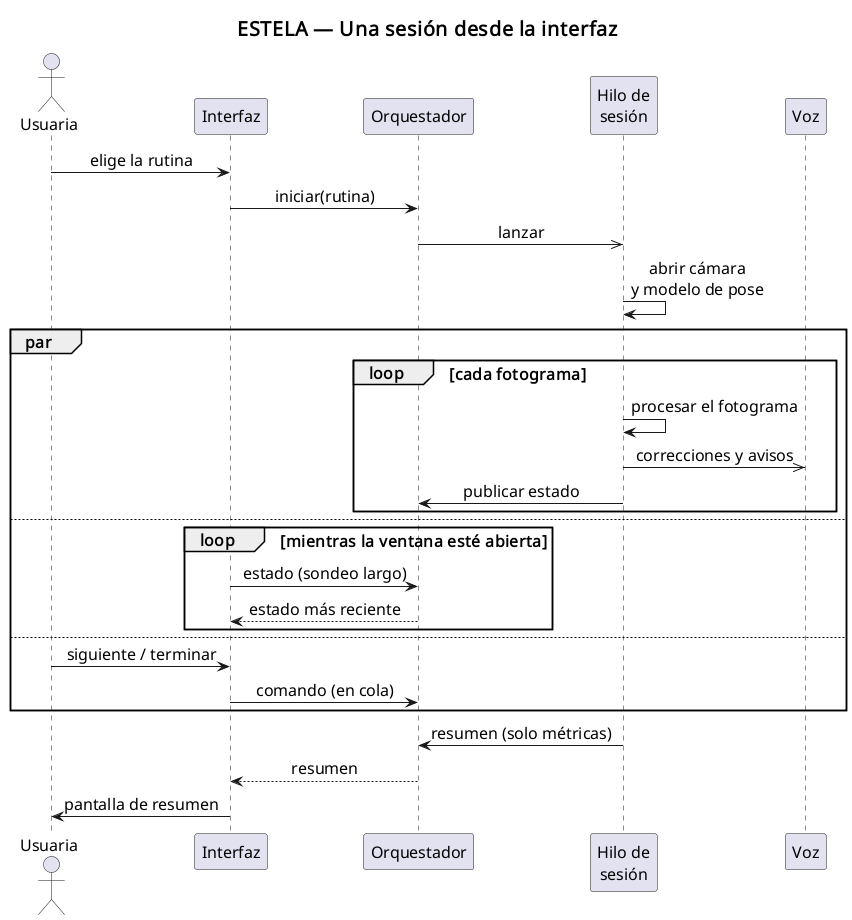

The diagram above was rendered by PlantUML. Its source (embedded in the PNG):
@startuml SECUENCIA_sesion_desde_interfaz_corto
' Versión corta de SECUENCIA_sesion_desde_interfaz.wsd para diapositivas.

title ESTELA — Una sesión desde la interfaz

skinparam shadowing false
skinparam defaultFontSize 16
skinparam titleFontSize 20
skinparam sequenceMessageAlign center
skinparam responseMessageBelowArrow true

actor "Usuaria" as USU
participant "Interfaz" as UI
participant "Orquestador" as ORQ
participant "Hilo de\nsesión" as HILO
participant "Voz" as VOZ

USU -> UI : elige la rutina
UI -> ORQ : iniciar(rutina)
ORQ ->> HILO : lanzar
HILO -> HILO : abrir cámara\ny modelo de pose

par
  loop cada fotograma
    HILO -> HILO : procesar el fotograma
    HILO ->> VOZ : correcciones y avisos
    HILO -> ORQ : publicar estado
  end
else
  loop mientras la ventana esté abierta
    UI -> ORQ : estado (sondeo largo)
    ORQ --> UI : estado más reciente
  end
else
  USU -> UI : siguiente / terminar
  UI -> ORQ : comando (en cola)
end

HILO -> ORQ : resumen (solo métricas)
ORQ --> UI : resumen
UI -> USU : pantalla de resumen
@enduml